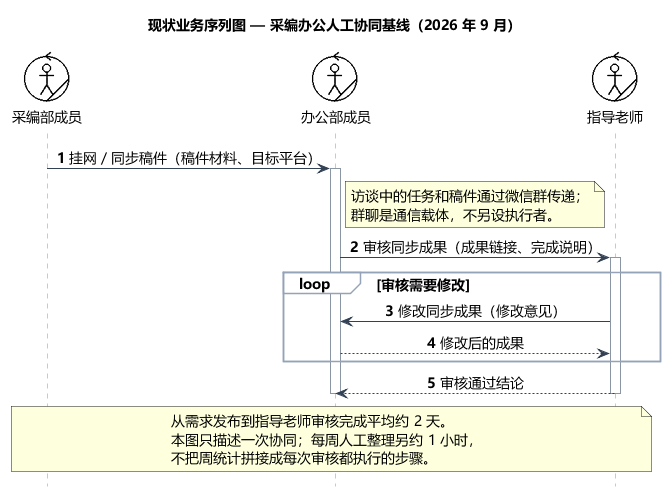

The diagram above was rendered by PlantUML. Its source (embedded in the PNG):
@startuml
title 现状业务序列图 — 采编办公人工协同基线（2026 年 9 月）

!include course-notation.iuml
skinparam defaultFontName Microsoft YaHei
skinparam defaultFontSize 14
skinparam shadowing false
skinparam backgroundColor white
skinparam sequenceParticipantBorderColor transparent
skinparam sequenceParticipantBackgroundColor transparent
skinparam sequenceLifeLineBorderColor #8B96A5
skinparam sequenceArrowColor #334155
skinparam sequenceGroupBackgroundColor white
skinparam sequenceGroupBorderColor #94A3B8
skinparam sequenceMessageAlign center
hide footbox
autonumber
participant "<$worker>\n采编部成员" as E
participant "<$worker>\n办公部成员" as O
participant "<$worker>\n指导老师" as T

E -> O: 挂网／同步稿件（稿件材料、目标平台）
activate O
note right of O
  访谈中的任务和稿件通过微信群传递；
  群聊是通信载体，不另设执行者。
end note
O -> T: 审核同步成果（成果链接、完成说明）
activate T
loop 审核需要修改
  T -> O: 修改同步成果（修改意见）
  O --> T: 修改后的成果
end
T --> O: 审核通过结论
deactivate T
deactivate O
note over E,T
  从需求发布到指导老师审核完成平均约 2 天。
  本图只描述一次协同；每周人工整理另约 1 小时，
  不把周统计拼接成每次审核都执行的步骤。
end note
@enduml